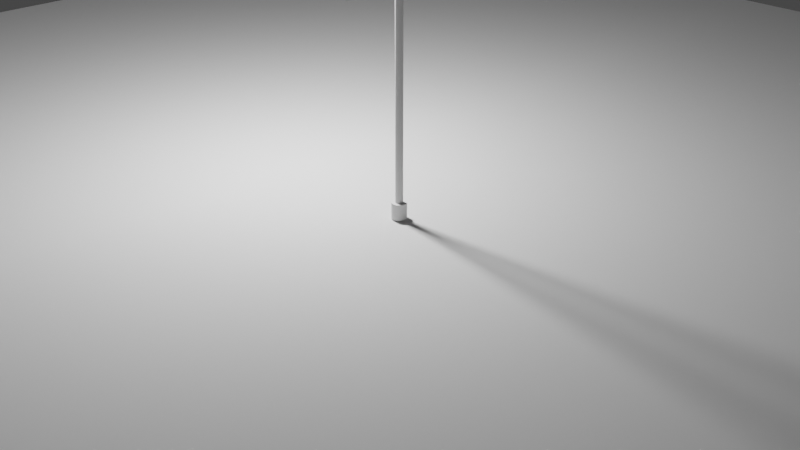 # Source: streetlamp.blend  (saved by Blender 2.80.27; exported with 4.5.12 LTS)
import bpy
from mathutils import Matrix  # noqa: F401  (used for matrix-valued properties, if any)

bpy.ops.wm.read_factory_settings(use_empty=True)
scene = bpy.context.scene
scene.name = 'Scene'

# ---- collections
col_collection = bpy.data.collections.new('Collection'); scene.collection.children.link(col_collection)

# ---- world
world_world = bpy.data.worlds.new('World'); scene.world = world_world
world_world.color = (0.05088, 0.05088, 0.05088)
world_world.use_sun_shadow = False
world_world.sun_shadow_jitter_overblur = 0.0

# ---- cameras
cam_camera = bpy.data.cameras.new('Camera')
cam_camera.clip_end = 100.0
cam_camera.ortho_scale = 7.314
cam_camera.dof.focus_distance = 0.0
cam_camera.dof.aperture_fstop = 128.0

# ---- lights
light_point = bpy.data.lights.new('Point', 'POINT')
light_point.transmission_factor = 0.0
light_point.energy = 1000.0
light_point.shadow_buffer_clip_start = 0.5
light_point.shadow_soft_size = 0.25
light_point.shadow_maximum_resolution = 0.006
light_point.use_absolute_resolution = True

# ---- meshes
me_cylinder = bpy.data.meshes.new('Cylinder')
me_cylinder.from_pydata([(0.0, 0.04, -1.75), (0.0, 0.04, 1.75), (0.007804, 0.03923, -1.75), (0.007804, 0.03923, 1.75), (0.01531, 0.03696, -1.75), (0.01531, 0.03696, 1.75), (0.02222, 0.03326, -1.75), (0.02222, 0.03326, 1.75), (0.02828, 0.02828, -1.75), (0.02828, 0.02828, 1.75), (0.03326, 0.02222, -1.75), (0.03326, 0.02222, 1.75), (0.03696, 0.01531, -1.75), (0.03696, 0.01531, 1.75), (0.03923, 0.007804, -1.75), (0.03923, 0.007804, 1.75), (0.04, 3.02e-09, -1.75), (0.04, 3.02e-09, 1.75), (0.03923, -0.007804, -1.75), (0.03923, -0.007804, 1.75), (0.03696, -0.01531, -1.75), (0.03696, -0.01531, 1.75), (0.03326, -0.02222, -1.75), (0.03326, -0.02222, 1.75), (0.02828, -0.02828, -1.75), (0.02828, -0.02828, 1.75), (0.02222, -0.03326, -1.75), (0.02222, -0.03326, 1.75), (0.01531, -0.03696, -1.75), (0.01531, -0.03696, 1.75), (0.007804, -0.03923, -1.75), (0.007804, -0.03923, 1.75), (-1.303e-08, -0.04, -1.75), (-1.303e-08, -0.04, 1.75), (-0.007804, -0.03923, -1.75), (-0.007804, -0.03923, 1.75), (-0.01531, -0.03696, -1.75), (-0.01531, -0.03696, 1.75), (-0.02222, -0.03326, -1.75), (-0.02222, -0.03326, 1.75), (-0.02828, -0.02828, -1.75), (-0.02828, -0.02828, 1.75), (-0.03326, -0.02222, -1.75), (-0.03326, -0.02222, 1.75), (-0.03696, -0.01531, -1.75), (-0.03696, -0.01531, 1.75), (-0.03923, -0.007804, -1.75), (-0.03923, -0.007804, 1.75), (-0.04, 3.862e-08, -1.75), (-0.04, 3.862e-08, 1.75), (-0.03923, 0.007804, -1.75), (-0.03923, 0.007804, 1.75), (-0.03696, 0.01531, -1.75), (-0.03696, 0.01531, 1.75), (-0.03326, 0.02222, -1.75), (-0.03326, 0.02222, 1.75), (-0.02828, 0.02828, -1.75), (-0.02828, 0.02828, 1.75), (-0.02222, 0.03326, -1.75), (-0.02222, 0.03326, 1.75), (-0.01531, 0.03696, -1.75), (-0.01531, 0.03696, 1.75), (-0.007804, 0.03923, -1.75), (-0.007804, 0.03923, 1.75)], [], [(0, 1, 3, 2), (2, 3, 5, 4), (4, 5, 7, 6), (6, 7, 9, 8), (8, 9, 11, 10), (10, 11, 13, 12), (12, 13, 15, 14), (14, 15, 17, 16), (16, 17, 19, 18), (18, 19, 21, 20), (20, 21, 23, 22), (22, 23, 25, 24), (24, 25, 27, 26), (26, 27, 29, 28), (28, 29, 31, 30), (30, 31, 33, 32), (32, 33, 35, 34), (34, 35, 37, 36), (36, 37, 39, 38), (38, 39, 41, 40), (40, 41, 43, 42), (42, 43, 45, 44), (44, 45, 47, 46), (46, 47, 49, 48), (48, 49, 51, 50), (50, 51, 53, 52), (52, 53, 55, 54), (54, 55, 57, 56), (56, 57, 59, 58), (58, 59, 61, 60), (3, 1, 63, 61, 59, 57, 55, 53, 51, 49, 47, 45, 43, 41, 39, 37, 35, 33, 31, 29, 27, 25, 23, 21, 19, 17, 15, 13, 11, 9, 7, 5), (60, 61, 63, 62), (62, 63, 1, 0), (0, 2, 4, 6, 8, 10, 12, 14, 16, 18, 20, 22, 24, 26, 28, 30, 32, 34, 36, 38, 40, 42, 44, 46, 48, 50, 52, 54, 56, 58, 60, 62)])
_uv = me_cylinder.uv_layers.new(name='UVMap')
_uv.uv.foreach_set('vector', [1.0, 0.5, 1.0, 1.0, 0.9688, 1.0, 0.9688, 0.5, 0.9688, 0.5, 0.9688, 1.0, 0.9375, 1.0, 0.9375, 0.5, 0.9375, 0.5, 0.9375, 1.0, 0.9062, 1.0, 0.9062, 0.5, 0.9062, 0.5, 0.9062, 1.0, 0.875, 1.0, 0.875, 0.5, 0.875, 0.5, 0.875, 1.0, 0.8438, 1.0, 0.8438, 0.5, 0.8438, 0.5, 0.8438, 1.0, 0.8125, 1.0, 0.8125, 0.5, 0.8125, 0.5, 0.8125, 1.0, 0.7812, 1.0, 0.7812, 0.5, 0.7812, 0.5, 0.7812, 1.0, 0.75, 1.0, 0.75, 0.5, 0.75, 0.5, 0.75, 1.0, 0.7188, 1.0, 0.7188, 0.5, 0.7188, 0.5, 0.7188, 1.0, 0.6875, 1.0, 0.6875, 0.5, 0.6875, 0.5, 0.6875, 1.0, 0.6562, 1.0, 0.6562, 0.5, 0.6562, 0.5, 0.6562, 1.0, 0.625, 1.0, 0.625, 0.5, 0.625, 0.5, 0.625, 1.0, 0.5938, 1.0, 0.5938, 0.5, 0.5938, 0.5, 0.5938, 1.0, 0.5625, 1.0, 0.5625, 0.5, 0.5625, 0.5, 0.5625, 1.0, 0.5312, 1.0, 0.5312, 0.5, 0.5312, 0.5, 0.5312, 1.0, 0.5, 1.0, 0.5, 0.5, 0.5, 0.5, 0.5, 1.0, 0.4688, 1.0, 0.4688, 0.5, 0.4688, 0.5, 0.4688, 1.0, 0.4375, 1.0, 0.4375, 0.5, 0.4375, 0.5, 0.4375, 1.0, 0.4062, 1.0, 0.4062, 0.5, 0.4062, 0.5, 0.4062, 1.0, 0.375, 1.0, 0.375, 0.5, 0.375, 0.5, 0.375, 1.0, 0.3438, 1.0, 0.3438, 0.5, 0.3438, 0.5, 0.3438, 1.0, 0.3125, 1.0, 0.3125, 0.5, 0.3125, 0.5, 0.3125, 1.0, 0.2812, 1.0, 0.2812, 0.5, 0.2812, 0.5, 0.2812, 1.0, 0.25, 1.0, 0.25, 0.5, 0.25, 0.5, 0.25, 1.0, 0.2188, 1.0, 0.2188, 0.5, 0.2188, 0.5, 0.2188, 1.0, 0.1875, 1.0, 0.1875, 0.5, 0.1875, 0.5, 0.1875, 1.0, 0.1562, 1.0, 0.1562, 0.5, 0.1562, 0.5, 0.1562, 1.0, 0.125, 1.0, 0.125, 0.5, 0.125, 0.5, 0.125, 1.0, 0.09375, 1.0, 0.09375, 0.5, 0.09375, 0.5, 0.09375, 1.0, 0.0625, 1.0, 0.0625, 0.5, 0.2968, 0.4854, 0.25, 0.49, 0.2032, 0.4854, 0.1582, 0.4717, 0.1167, 0.4496, 0.08029, 0.4197, 0.05045, 0.3833, 0.02827, 0.3418, 0.01461, 0.2968, 0.01, 0.25, 0.01461, 0.2032, 0.02827, 0.1582, 0.05045, 0.1167, 0.08029, 0.08029, 0.1167, 0.05045, 0.1582, 0.02827, 0.2032, 0.01461, 0.25, 0.01, 0.2968, 0.01461, 0.3418, 0.02827, 0.3833, 0.05045, 0.4197, 0.08029, 0.4496, 0.1167, 0.4717, 0.1582, 0.4854, 0.2032, 0.49, 0.25, 0.4854, 0.2968, 0.4717, 0.3418, 0.4496, 0.3833, 0.4197, 0.4197, 0.3833, 0.4496, 0.3418, 0.4717, 0.0625, 0.5, 0.0625, 1.0, 0.03125, 1.0, 0.03125, 0.5, 0.03125, 0.5, 0.03125, 1.0, 0.0, 1.0, 0.0, 0.5, 0.75, 0.49, 0.7968, 0.4854, 0.8418, 0.4717, 0.8833, 0.4496, 0.9197, 0.4197, 0.9496, 0.3833, 0.9717, 0.3418, 0.9854, 0.2968, 0.99, 0.25, 0.9854, 0.2032, 0.9717, 0.1582, 0.9496, 0.1167, 0.9197, 0.08029, 0.8833, 0.05045, 0.8418, 0.02827, 0.7968, 0.01461, 0.75, 0.01, 0.7032, 0.01461, 0.6582, 0.02827, 0.6167, 0.05045, 0.5803, 0.08029, 0.5504, 0.1167, 0.5283, 0.1582, 0.5146, 0.2032, 0.51, 0.25, 0.5146, 0.2968, 0.5283, 0.3418, 0.5504, 0.3833, 0.5803, 0.4197, 0.6167, 0.4496, 0.6582, 0.4717, 0.7032, 0.4854])
me_cylinder.use_remesh_preserve_volume = False
me_cylinder.use_remesh_preserve_attributes = False
me_cylinder.use_mirror_vertex_groups = False
me_cylinder.update()
me_cylinder_001 = bpy.data.meshes.new('Cylinder.001')
me_cylinder_001.from_pydata([(0.0, 0.08, -0.085), (0.0, 0.08, 0.085), (0.01561, 0.07846, -0.085), (0.01561, 0.07846, 0.085), (0.03061, 0.07391, -0.085), (0.03061, 0.07391, 0.085), (0.04445, 0.06652, -0.085), (0.04445, 0.06652, 0.085), (0.05657, 0.05657, -0.085), (0.05657, 0.05657, 0.085), (0.06652, 0.04445, -0.085), (0.06652, 0.04445, 0.085), (0.07391, 0.03061, -0.085), (0.07391, 0.03061, 0.085), (0.07846, 0.01561, -0.085), (0.07846, 0.01561, 0.085), (0.08, 6.04e-09, -0.085), (0.08, 6.04e-09, 0.085), (0.07846, -0.01561, -0.085), (0.07846, -0.01561, 0.085), (0.07391, -0.03061, -0.085), (0.07391, -0.03061, 0.085), (0.06652, -0.04445, -0.085), (0.06652, -0.04445, 0.085), (0.05657, -0.05657, -0.085), (0.05657, -0.05657, 0.085), (0.04445, -0.06652, -0.085), (0.04445, -0.06652, 0.085), (0.03061, -0.07391, -0.085), (0.03061, -0.07391, 0.085), (0.01561, -0.07846, -0.085), (0.01561, -0.07846, 0.085), (-2.607e-08, -0.08, -0.085), (-2.607e-08, -0.08, 0.085), (-0.01561, -0.07846, -0.085), (-0.01561, -0.07846, 0.085), (-0.03061, -0.07391, -0.085), (-0.03061, -0.07391, 0.085), (-0.04445, -0.06652, -0.085), (-0.04445, -0.06652, 0.085), (-0.05657, -0.05657, -0.085), (-0.05657, -0.05657, 0.085), (-0.06652, -0.04445, -0.085), (-0.06652, -0.04445, 0.085), (-0.07391, -0.03061, -0.085), (-0.07391, -0.03061, 0.085), (-0.07846, -0.01561, -0.085), (-0.07846, -0.01561, 0.085), (-0.08, 7.725e-08, -0.085), (-0.08, 7.725e-08, 0.085), (-0.07846, 0.01561, -0.085), (-0.07846, 0.01561, 0.085), (-0.07391, 0.03061, -0.085), (-0.07391, 0.03061, 0.085), (-0.06652, 0.04445, -0.085), (-0.06652, 0.04445, 0.085), (-0.05657, 0.05657, -0.085), (-0.05657, 0.05657, 0.085), (-0.04445, 0.06652, -0.085), (-0.04445, 0.06652, 0.085), (-0.03061, 0.07391, -0.085), (-0.03061, 0.07391, 0.085), (-0.01561, 0.07846, -0.085), (-0.01561, 0.07846, 0.085)], [], [(0, 1, 3, 2), (2, 3, 5, 4), (4, 5, 7, 6), (6, 7, 9, 8), (8, 9, 11, 10), (10, 11, 13, 12), (12, 13, 15, 14), (14, 15, 17, 16), (16, 17, 19, 18), (18, 19, 21, 20), (20, 21, 23, 22), (22, 23, 25, 24), (24, 25, 27, 26), (26, 27, 29, 28), (28, 29, 31, 30), (30, 31, 33, 32), (32, 33, 35, 34), (34, 35, 37, 36), (36, 37, 39, 38), (38, 39, 41, 40), (40, 41, 43, 42), (42, 43, 45, 44), (44, 45, 47, 46), (46, 47, 49, 48), (48, 49, 51, 50), (50, 51, 53, 52), (52, 53, 55, 54), (54, 55, 57, 56), (56, 57, 59, 58), (58, 59, 61, 60), (3, 1, 63, 61, 59, 57, 55, 53, 51, 49, 47, 45, 43, 41, 39, 37, 35, 33, 31, 29, 27, 25, 23, 21, 19, 17, 15, 13, 11, 9, 7, 5), (60, 61, 63, 62), (62, 63, 1, 0), (0, 2, 4, 6, 8, 10, 12, 14, 16, 18, 20, 22, 24, 26, 28, 30, 32, 34, 36, 38, 40, 42, 44, 46, 48, 50, 52, 54, 56, 58, 60, 62)])
_uv = me_cylinder_001.uv_layers.new(name='UVMap')
_uv.uv.foreach_set('vector', [1.0, 0.5, 1.0, 1.0, 0.9688, 1.0, 0.9688, 0.5, 0.9688, 0.5, 0.9688, 1.0, 0.9375, 1.0, 0.9375, 0.5, 0.9375, 0.5, 0.9375, 1.0, 0.9062, 1.0, 0.9062, 0.5, 0.9062, 0.5, 0.9062, 1.0, 0.875, 1.0, 0.875, 0.5, 0.875, 0.5, 0.875, 1.0, 0.8438, 1.0, 0.8438, 0.5, 0.8438, 0.5, 0.8438, 1.0, 0.8125, 1.0, 0.8125, 0.5, 0.8125, 0.5, 0.8125, 1.0, 0.7812, 1.0, 0.7812, 0.5, 0.7812, 0.5, 0.7812, 1.0, 0.75, 1.0, 0.75, 0.5, 0.75, 0.5, 0.75, 1.0, 0.7188, 1.0, 0.7188, 0.5, 0.7188, 0.5, 0.7188, 1.0, 0.6875, 1.0, 0.6875, 0.5, 0.6875, 0.5, 0.6875, 1.0, 0.6562, 1.0, 0.6562, 0.5, 0.6562, 0.5, 0.6562, 1.0, 0.625, 1.0, 0.625, 0.5, 0.625, 0.5, 0.625, 1.0, 0.5938, 1.0, 0.5938, 0.5, 0.5938, 0.5, 0.5938, 1.0, 0.5625, 1.0, 0.5625, 0.5, 0.5625, 0.5, 0.5625, 1.0, 0.5312, 1.0, 0.5312, 0.5, 0.5312, 0.5, 0.5312, 1.0, 0.5, 1.0, 0.5, 0.5, 0.5, 0.5, 0.5, 1.0, 0.4688, 1.0, 0.4688, 0.5, 0.4688, 0.5, 0.4688, 1.0, 0.4375, 1.0, 0.4375, 0.5, 0.4375, 0.5, 0.4375, 1.0, 0.4062, 1.0, 0.4062, 0.5, 0.4062, 0.5, 0.4062, 1.0, 0.375, 1.0, 0.375, 0.5, 0.375, 0.5, 0.375, 1.0, 0.3438, 1.0, 0.3438, 0.5, 0.3438, 0.5, 0.3438, 1.0, 0.3125, 1.0, 0.3125, 0.5, 0.3125, 0.5, 0.3125, 1.0, 0.2812, 1.0, 0.2812, 0.5, 0.2812, 0.5, 0.2812, 1.0, 0.25, 1.0, 0.25, 0.5, 0.25, 0.5, 0.25, 1.0, 0.2188, 1.0, 0.2188, 0.5, 0.2188, 0.5, 0.2188, 1.0, 0.1875, 1.0, 0.1875, 0.5, 0.1875, 0.5, 0.1875, 1.0, 0.1562, 1.0, 0.1562, 0.5, 0.1562, 0.5, 0.1562, 1.0, 0.125, 1.0, 0.125, 0.5, 0.125, 0.5, 0.125, 1.0, 0.09375, 1.0, 0.09375, 0.5, 0.09375, 0.5, 0.09375, 1.0, 0.0625, 1.0, 0.0625, 0.5, 0.2968, 0.4854, 0.25, 0.49, 0.2032, 0.4854, 0.1582, 0.4717, 0.1167, 0.4496, 0.08029, 0.4197, 0.05045, 0.3833, 0.02827, 0.3418, 0.01461, 0.2968, 0.01, 0.25, 0.01461, 0.2032, 0.02827, 0.1582, 0.05045, 0.1167, 0.08029, 0.08029, 0.1167, 0.05045, 0.1582, 0.02827, 0.2032, 0.01461, 0.25, 0.01, 0.2968, 0.01461, 0.3418, 0.02827, 0.3833, 0.05045, 0.4197, 0.08029, 0.4496, 0.1167, 0.4717, 0.1582, 0.4854, 0.2032, 0.49, 0.25, 0.4854, 0.2968, 0.4717, 0.3418, 0.4496, 0.3833, 0.4197, 0.4197, 0.3833, 0.4496, 0.3418, 0.4717, 0.0625, 0.5, 0.0625, 1.0, 0.03125, 1.0, 0.03125, 0.5, 0.03125, 0.5, 0.03125, 1.0, 0.0, 1.0, 0.0, 0.5, 0.75, 0.49, 0.7968, 0.4854, 0.8418, 0.4717, 0.8833, 0.4496, 0.9197, 0.4197, 0.9496, 0.3833, 0.9717, 0.3418, 0.9854, 0.2968, 0.99, 0.25, 0.9854, 0.2032, 0.9717, 0.1582, 0.9496, 0.1167, 0.9197, 0.08029, 0.8833, 0.05045, 0.8418, 0.02827, 0.7968, 0.01461, 0.75, 0.01, 0.7032, 0.01461, 0.6582, 0.02827, 0.6167, 0.05045, 0.5803, 0.08029, 0.5504, 0.1167, 0.5283, 0.1582, 0.5146, 0.2032, 0.51, 0.25, 0.5146, 0.2968, 0.5283, 0.3418, 0.5504, 0.3833, 0.5803, 0.4197, 0.6167, 0.4496, 0.6582, 0.4717, 0.7032, 0.4854])
me_cylinder_001.use_remesh_preserve_volume = False
me_cylinder_001.use_remesh_preserve_attributes = False
me_cylinder_001.use_mirror_vertex_groups = False
me_cylinder_001.update()
me_cylinder_002 = bpy.data.meshes.new('Cylinder.002')
me_cylinder_002.from_pydata([(0.0, 0.06, 0.085), (0.01171, 0.05885, 0.085), (0.02296, 0.05543, 0.085), (0.03333, 0.04989, 0.085), (0.04243, 0.04243, 0.085), (0.04989, 0.03333, 0.085), (0.05543, 0.02296, 0.085), (0.05885, 0.01171, 0.085), (0.06, 4.53e-09, 0.085), (0.05885, -0.01171, 0.085), (0.05543, -0.02296, 0.085), (0.04989, -0.03333, 0.085), (0.04243, -0.04243, 0.085), (0.03333, -0.04989, 0.085), (0.02296, -0.05543, 0.085), (0.01171, -0.05885, 0.085), (-1.955e-08, -0.06, 0.085), (-0.01171, -0.05885, 0.085), (-0.02296, -0.05543, 0.085), (-0.03333, -0.04989, 0.085), (-0.04243, -0.04243, 0.085), (-0.04989, -0.03333, 0.085), (-0.05543, -0.02296, 0.085), (-0.05885, -0.01171, 0.085), (-0.06, 5.794e-08, 0.085), (-0.05885, 0.01171, 0.085), (-0.05543, 0.02296, 0.085), (-0.04989, 0.03333, 0.085), (-0.04243, 0.04243, 0.085), (-0.03333, 0.04989, 0.085), (-0.02296, 0.05543, 0.085), (-0.01171, 0.05885, 0.085), (-9.662e-09, 0.04823, -0.085), (0.0, 0.06, -0.07329), (0.00941, 0.04731, -0.085), (0.01171, 0.05885, -0.07329), (0.01846, 0.04456, -0.085), (0.02296, 0.05543, -0.07329), (0.0268, 0.0401, -0.085), (0.03333, 0.04989, -0.07329), (0.03411, 0.03411, -0.085), (0.04243, 0.04243, -0.07329), (0.0401, 0.0268, -0.085), (0.04989, 0.03333, -0.07329), (0.04456, 0.01846, -0.085), (0.05543, 0.02296, -0.07329), (0.04731, 0.00941, -0.085), (0.05885, 0.01171, -0.07329), (0.04823, 8.149e-10, -0.085), (0.06, 4.53e-09, -0.07329), (0.04731, -0.00941, -0.085), (0.05885, -0.01171, -0.07329), (0.04456, -0.01846, -0.085), (0.05543, -0.02296, -0.07329), (0.0401, -0.0268, -0.085), (0.04989, -0.03333, -0.07329), (0.03411, -0.03411, -0.085), (0.04243, -0.04243, -0.07329), (0.0268, -0.0401, -0.085), (0.03333, -0.04989, -0.07329), (0.01846, -0.04456, -0.085), (0.02296, -0.05543, -0.07329), (0.00941, -0.04731, -0.085), (0.01171, -0.05885, -0.07329), (-1.222e-08, -0.04823, -0.085), (-1.955e-08, -0.06, -0.07329), (-0.00941, -0.04731, -0.085), (-0.01171, -0.05885, -0.07329), (-0.01846, -0.04456, -0.085), (-0.02296, -0.05543, -0.07329), (-0.0268, -0.0401, -0.085), (-0.03333, -0.04989, -0.07329), (-0.03411, -0.03411, -0.085), (-0.04243, -0.04243, -0.07329), (-0.0401, -0.0268, -0.085), (-0.04989, -0.03333, -0.07329), (-0.04456, -0.01846, -0.085), (-0.05543, -0.02296, -0.07329), (-0.04731, -0.00941, -0.085), (-0.05885, -0.01171, -0.07329), (-0.04823, 5.448e-08, -0.085), (-0.06, 5.794e-08, -0.07329), (-0.04731, 0.00941, -0.085), (-0.05885, 0.01171, -0.07329), (-0.04456, 0.01846, -0.085), (-0.05543, 0.02296, -0.07329), (-0.0401, 0.0268, -0.085), (-0.04989, 0.03333, -0.07329), (-0.03411, 0.03411, -0.085), (-0.04243, 0.04243, -0.07329), (-0.0268, 0.0401, -0.085), (-0.03333, 0.04989, -0.07329), (-0.01846, 0.04456, -0.085), (-0.02296, 0.05543, -0.07329), (-0.00941, 0.04731, -0.085), (-0.01171, 0.05885, -0.07329)], [], [(95, 31, 0, 33), (37, 2, 3, 39), (39, 3, 4, 41), (41, 4, 5, 43), (43, 5, 6, 45), (45, 6, 7, 47), (47, 7, 8, 49), (49, 8, 9, 51), (51, 9, 10, 53), (53, 10, 11, 55), (55, 11, 12, 57), (57, 12, 13, 59), (59, 13, 14, 61), (61, 14, 15, 63), (63, 15, 16, 65), (65, 16, 17, 67), (67, 17, 18, 69), (69, 18, 19, 71), (71, 19, 20, 73), (73, 20, 21, 75), (75, 21, 22, 77), (77, 22, 23, 79), (79, 23, 24, 81), (81, 24, 25, 83), (83, 25, 26, 85), (85, 26, 27, 87), (87, 27, 28, 89), (89, 28, 29, 91), (91, 29, 30, 93), (93, 30, 31, 95), (1, 0, 31, 30, 29, 28, 27, 26, 25, 24, 23, 22, 21, 20, 19, 18, 17, 16, 15, 14, 13, 12, 11, 10, 9, 8, 7, 6, 5, 4, 3, 2), (35, 1, 2, 37), (33, 0, 1, 35), (33, 35, 34, 32), (35, 37, 36, 34), (37, 39, 38, 36), (39, 41, 40, 38), (41, 43, 42, 40), (43, 45, 44, 42), (45, 47, 46, 44), (47, 49, 48, 46), (49, 51, 50, 48), (51, 53, 52, 50), (53, 55, 54, 52), (55, 57, 56, 54), (57, 59, 58, 56), (59, 61, 60, 58), (61, 63, 62, 60), (63, 65, 64, 62), (65, 67, 66, 64), (67, 69, 68, 66), (69, 71, 70, 68), (71, 73, 72, 70), (73, 75, 74, 72), (75, 77, 76, 74), (77, 79, 78, 76), (79, 81, 80, 78), (81, 83, 82, 80), (83, 85, 84, 82), (85, 87, 86, 84), (87, 89, 88, 86), (89, 91, 90, 88), (91, 93, 92, 90), (93, 95, 94, 92), (95, 33, 32, 94), (32, 34, 36, 38, 40, 42, 44, 46, 48, 50, 52, 54, 56, 58, 60, 62, 64, 66, 68, 70, 72, 74, 76, 78, 80, 82, 84, 86, 88, 90, 92, 94)])
_uv = me_cylinder_002.uv_layers.new(name='UVMap')
_uv.uv.foreach_set('vector', [0.03125, 0.5344, 0.03125, 1.0, 0.0, 1.0, 0.0, 0.5344, 0.9375, 0.5344, 0.9375, 1.0, 0.9062, 1.0, 0.9062, 0.5344, 0.9062, 0.5344, 0.9062, 1.0, 0.875, 1.0, 0.875, 0.5344, 0.875, 0.5344, 0.875, 1.0, 0.8438, 1.0, 0.8438, 0.5344, 0.8438, 0.5344, 0.8438, 1.0, 0.8125, 1.0, 0.8125, 0.5344, 0.8125, 0.5344, 0.8125, 1.0, 0.7812, 1.0, 0.7812, 0.5344, 0.7812, 0.5344, 0.7812, 1.0, 0.75, 1.0, 0.75, 0.5344, 0.75, 0.5344, 0.75, 1.0, 0.7188, 1.0, 0.7188, 0.5344, 0.7188, 0.5344, 0.7188, 1.0, 0.6875, 1.0, 0.6875, 0.5344, 0.6875, 0.5344, 0.6875, 1.0, 0.6562, 1.0, 0.6562, 0.5344, 0.6562, 0.5344, 0.6562, 1.0, 0.625, 1.0, 0.625, 0.5344, 0.625, 0.5344, 0.625, 1.0, 0.5938, 1.0, 0.5938, 0.5344, 0.5938, 0.5344, 0.5938, 1.0, 0.5625, 1.0, 0.5625, 0.5344, 0.5625, 0.5344, 0.5625, 1.0, 0.5312, 1.0, 0.5312, 0.5344, 0.5312, 0.5344, 0.5312, 1.0, 0.5, 1.0, 0.5, 0.5344, 0.5, 0.5344, 0.5, 1.0, 0.4688, 1.0, 0.4688, 0.5344, 0.4688, 0.5344, 0.4688, 1.0, 0.4375, 1.0, 0.4375, 0.5344, 0.4375, 0.5344, 0.4375, 1.0, 0.4062, 1.0, 0.4062, 0.5344, 0.4062, 0.5344, 0.4062, 1.0, 0.375, 1.0, 0.375, 0.5344, 0.375, 0.5344, 0.375, 1.0, 0.3438, 1.0, 0.3438, 0.5344, 0.3438, 0.5344, 0.3438, 1.0, 0.3125, 1.0, 0.3125, 0.5344, 0.3125, 0.5344, 0.3125, 1.0, 0.2812, 1.0, 0.2812, 0.5344, 0.2812, 0.5344, 0.2812, 1.0, 0.25, 1.0, 0.25, 0.5344, 0.25, 0.5344, 0.25, 1.0, 0.2188, 1.0, 0.2188, 0.5344, 0.2188, 0.5344, 0.2188, 1.0, 0.1875, 1.0, 0.1875, 0.5344, 0.1875, 0.5344, 0.1875, 1.0, 0.1562, 1.0, 0.1562, 0.5344, 0.1562, 0.5344, 0.1562, 1.0, 0.125, 1.0, 0.125, 0.5344, 0.125, 0.5344, 0.125, 1.0, 0.09375, 1.0, 0.09375, 0.5344, 0.09375, 0.5344, 0.09375, 1.0, 0.0625, 1.0, 0.0625, 0.5344, 0.0625, 0.5344, 0.0625, 1.0, 0.03125, 1.0, 0.03125, 0.5344, 0.2968, 0.4854, 0.25, 0.49, 0.2032, 0.4854, 0.1582, 0.4717, 0.1167, 0.4496, 0.08029, 0.4197, 0.05045, 0.3833, 0.02827, 0.3418, 0.01461, 0.2968, 0.01, 0.25, 0.01461, 0.2032, 0.02827, 0.1582, 0.05045, 0.1167, 0.08029, 0.08029, 0.1167, 0.05045, 0.1582, 0.02827, 0.2032, 0.01461, 0.25, 0.01, 0.2968, 0.01461, 0.3418, 0.02827, 0.3833, 0.05045, 0.4197, 0.08029, 0.4496, 0.1167, 0.4717, 0.1582, 0.4854, 0.2032, 0.49, 0.25, 0.4854, 0.2968, 0.4717, 0.3418, 0.4496, 0.3833, 0.4197, 0.4197, 0.3833, 0.4496, 0.3418, 0.4717, 0.9688, 0.5344, 0.9688, 1.0, 0.9375, 1.0, 0.9375, 0.5344, 1.0, 0.5344, 1.0, 1.0, 0.9688, 1.0, 0.9688, 0.5344, 1.0, 0.5344, 0.9688, 0.5344, 0.9718, 0.5, 0.9969, 0.5, 0.9688, 0.5344, 0.9375, 0.5344, 0.9406, 0.5, 0.9657, 0.5, 0.9375, 0.5344, 0.9062, 0.5344, 0.9093, 0.5, 0.9344, 0.5, 0.9062, 0.5344, 0.875, 0.5344, 0.8781, 0.5, 0.9032, 0.5, 0.875, 0.5344, 0.8438, 0.5344, 0.8468, 0.5, 0.8719, 0.5, 0.8438, 0.5344, 0.8125, 0.5344, 0.8156, 0.5, 0.8407, 0.5, 0.8125, 0.5344, 0.7812, 0.5344, 0.7843, 0.5, 0.8094, 0.5, 0.7812, 0.5344, 0.75, 0.5344, 0.7531, 0.5, 0.7782, 0.5, 0.75, 0.5344, 0.7188, 0.5344, 0.7218, 0.5, 0.7469, 0.5, 0.7188, 0.5344, 0.6875, 0.5344, 0.6906, 0.5, 0.7157, 0.5, 0.6875, 0.5344, 0.6562, 0.5344, 0.6593, 0.5, 0.6844, 0.5, 0.6562, 0.5344, 0.625, 0.5344, 0.6281, 0.5, 0.6532, 0.5, 0.625, 0.5344, 0.5938, 0.5344, 0.5968, 0.5, 0.6219, 0.5, 0.5938, 0.5344, 0.5625, 0.5344, 0.5656, 0.5, 0.5907, 0.5, 0.5625, 0.5344, 0.5312, 0.5344, 0.5343, 0.5, 0.5594, 0.5, 0.5312, 0.5344, 0.5, 0.5344, 0.5031, 0.5, 0.5282, 0.5, 0.5, 0.5344, 0.4688, 0.5344, 0.4718, 0.5, 0.4969, 0.5, 0.4688, 0.5344, 0.4375, 0.5344, 0.4406, 0.5, 0.4657, 0.5, 0.4375, 0.5344, 0.4062, 0.5344, 0.4093, 0.5, 0.4344, 0.5, 0.4062, 0.5344, 0.375, 0.5344, 0.3781, 0.5, 0.4032, 0.5, 0.375, 0.5344, 0.3438, 0.5344, 0.3468, 0.5, 0.3719, 0.5, 0.3438, 0.5344, 0.3125, 0.5344, 0.3156, 0.5, 0.3407, 0.5, 0.3125, 0.5344, 0.2812, 0.5344, 0.2843, 0.5, 0.3094, 0.5, 0.2812, 0.5344, 0.25, 0.5344, 0.2531, 0.5, 0.2782, 0.5, 0.25, 0.5344, 0.2188, 0.5344, 0.2218, 0.5, 0.2469, 0.5, 0.2188, 0.5344, 0.1875, 0.5344, 0.1906, 0.5, 0.2157, 0.5, 0.1875, 0.5344, 0.1562, 0.5344, 0.1593, 0.5, 0.1844, 0.5, 0.1562, 0.5344, 0.125, 0.5344, 0.1281, 0.5, 0.1532, 0.5, 0.125, 0.5344, 0.09375, 0.5344, 0.09681, 0.5, 0.1219, 0.5, 0.09375, 0.5344, 0.0625, 0.5344, 0.06556, 0.5, 0.09069, 0.5, 0.0625, 0.5344, 0.03125, 0.5344, 0.03431, 0.5, 0.05944, 0.5, 0.03125, 0.5344, 0.0, 0.5344, 0.003064, 0.5, 0.02819, 0.5, 0.75, 0.4429, 0.7876, 0.4392, 0.8238, 0.4282, 0.8572, 0.4104, 0.8864, 0.3864, 0.9104, 0.3572, 0.9282, 0.3238, 0.9392, 0.2876, 0.9429, 0.25, 0.9392, 0.2124, 0.9282, 0.1762, 0.9104, 0.1428, 0.8864, 0.1136, 0.8572, 0.08958, 0.8238, 0.07175, 0.7876, 0.06077, 0.75, 0.05707, 0.7124, 0.06077, 0.6762, 0.07175, 0.6428, 0.08958, 0.6136, 0.1136, 0.5896, 0.1428, 0.5718, 0.1762, 0.5608, 0.2124, 0.5571, 0.25, 0.5608, 0.2876, 0.5718, 0.3238, 0.5896, 0.3572, 0.6136, 0.3864, 0.6428, 0.4104, 0.6762, 0.4282, 0.7124, 0.4392])
me_cylinder_002.use_remesh_preserve_volume = False
me_cylinder_002.use_remesh_preserve_attributes = False
me_cylinder_002.use_mirror_vertex_groups = False
me_cylinder_002.update()
me_cylinder_003 = bpy.data.meshes.new('Cylinder.003')
me_cylinder_003.from_pydata([(0.0, 0.06, -0.26), (-0.06857, 0.06, 0.2282), (0.01171, 0.05885, -0.26), (-0.05686, 0.05885, 0.2282), (0.02296, 0.05543, -0.26), (-0.04561, 0.05543, 0.2282), (0.03333, 0.04989, -0.26), (-0.03524, 0.04989, 0.2282), (0.04243, 0.04243, -0.26), (-0.02614, 0.04243, 0.2282), (0.04989, 0.03333, -0.26), (-0.01868, 0.03333, 0.2282), (0.05543, 0.02296, -0.26), (-0.01314, 0.02296, 0.2282), (0.05885, 0.01171, -0.26), (-0.009722, 0.01171, 0.2282), (0.06, 4.53e-09, -0.26), (-0.00857, 4.849e-09, 0.2282), (0.05885, -0.01171, -0.26), (-0.009722, -0.01171, 0.2282), (0.05543, -0.02296, -0.26), (-0.01314, -0.02296, 0.2282), (0.04989, -0.03333, -0.26), (-0.01868, -0.03333, 0.2282), (0.04243, -0.04243, -0.26), (-0.02614, -0.04243, 0.2282), (0.03333, -0.04989, -0.26), (-0.03524, -0.04989, 0.2282), (0.02296, -0.05543, -0.26), (-0.04561, -0.05543, 0.2282), (0.01171, -0.05885, -0.26), (-0.05686, -0.05885, 0.2282), (-1.955e-08, -0.06, -0.26), (-0.06857, -0.06, 0.2282), (-0.01171, -0.05885, -0.26), (-0.08028, -0.05885, 0.2282), (-0.02296, -0.05543, -0.26), (-0.09153, -0.05543, 0.2282), (-0.03333, -0.04989, -0.26), (-0.1019, -0.04989, 0.2282), (-0.04243, -0.04243, -0.26), (-0.111, -0.04243, 0.2282), (-0.04989, -0.03333, -0.26), (-0.1185, -0.03333, 0.2282), (-0.05543, -0.02296, -0.26), (-0.124, -0.02296, 0.2282), (-0.05885, -0.01171, -0.26), (-0.1274, -0.01171, 0.2282), (-0.06, 5.794e-08, -0.26), (-0.1286, 5.826e-08, 0.2282), (-0.05885, 0.01171, -0.26), (-0.1274, 0.01171, 0.2282), (-0.05543, 0.02296, -0.26), (-0.124, 0.02296, 0.2282), (-0.04989, 0.03333, -0.26), (-0.1185, 0.03333, 0.2282), (-0.04243, 0.04243, -0.26), (-0.111, 0.04243, 0.2282), (-0.03333, 0.04989, -0.26), (-0.1019, 0.04989, 0.2282), (-0.02296, 0.05543, -0.26), (-0.09153, 0.05543, 0.2282), (-0.01171, 0.05885, -0.26), (-0.08027, 0.05885, 0.2282), (0.0, 0.06, 0.0), (0.01171, 0.05885, 0.0), (0.02296, 0.05543, 0.0), (0.03333, 0.04989, 0.0), (0.04243, 0.04243, 0.0), (0.04989, 0.03333, 0.0), (0.05543, 0.02296, 0.0), (0.05885, 0.01171, 0.0), (0.06, 4.53e-09, 0.0), (0.05885, -0.01171, 0.0), (0.05543, -0.02296, 0.0), (0.04989, -0.03333, 0.0), (0.04243, -0.04243, 0.0), (0.03333, -0.04989, 0.0), (0.02296, -0.05543, 0.0), (0.01171, -0.05885, 0.0), (-1.955e-08, -0.06, 0.0), (-0.01171, -0.05885, 0.0), (-0.02296, -0.05543, 0.0), (-0.03333, -0.04989, 0.0), (-0.04243, -0.04243, 0.0), (-0.04989, -0.03333, 0.0), (-0.05543, -0.02296, 0.0), (-0.05885, -0.01171, 0.0), (-0.06, 5.794e-08, 0.0), (-0.05885, 0.01171, 0.0), (-0.05543, 0.02296, 0.0), (-0.04989, 0.03333, 0.0), (-0.04243, 0.04243, 0.0), (-0.03333, 0.04989, 0.0), (-0.02296, 0.05543, 0.0), (-0.01171, 0.05885, 0.0), (0.0, 0.06, 0.13), (0.01171, 0.05885, 0.13), (0.02296, 0.05543, 0.13), (0.03333, 0.04989, 0.13), (0.04243, 0.04243, 0.13), (0.04989, 0.03333, 0.13), (0.05543, 0.02296, 0.13), (0.05885, 0.01171, 0.13), (0.06, 4.53e-09, 0.13), (0.05885, -0.01171, 0.13), (0.05543, -0.02296, 0.13), (0.04989, -0.03333, 0.13), (0.04243, -0.04243, 0.13), (0.03333, -0.04989, 0.13), (0.02296, -0.05543, 0.13), (0.01171, -0.05885, 0.13), (-1.955e-08, -0.06, 0.13), (-0.01171, -0.05885, 0.13), (-0.02296, -0.05543, 0.13), (-0.03333, -0.04989, 0.13), (-0.04243, -0.04243, 0.13), (-0.04989, -0.03333, 0.13), (-0.05543, -0.02296, 0.13), (-0.05885, -0.01171, 0.13), (-0.06, 5.794e-08, 0.13), (-0.05885, 0.01171, 0.13), (-0.05543, 0.02296, 0.13), (-0.04989, 0.03333, 0.13), (-0.04243, 0.04243, 0.13), (-0.03333, 0.04989, 0.13), (-0.02296, 0.05543, 0.13), (-0.01171, 0.05885, 0.13), (0.0, 0.06, 0.195), (0.01171, 0.05885, 0.195), (0.02296, 0.05543, 0.195), (0.03333, 0.04989, 0.195), (0.04243, 0.04243, 0.195), (0.04989, 0.03333, 0.195), (0.05543, 0.02296, 0.195), (0.05885, 0.01171, 0.195), (0.06, 4.53e-09, 0.195), (0.05885, -0.01171, 0.195), (0.05543, -0.02296, 0.195), (0.04989, -0.03333, 0.195), (0.04243, -0.04243, 0.195), (0.03333, -0.04989, 0.195), (0.02296, -0.05543, 0.195), (0.01171, -0.05885, 0.195), (-1.955e-08, -0.06, 0.195), (-0.01171, -0.05885, 0.195), (-0.02296, -0.05543, 0.195), (-0.03333, -0.04989, 0.195), (-0.04243, -0.04243, 0.195), (-0.04989, -0.03333, 0.195), (-0.05543, -0.02296, 0.195), (-0.05885, -0.01171, 0.195), (-0.06, 5.794e-08, 0.195), (-0.05885, 0.01171, 0.195), (-0.05543, 0.02296, 0.195), (-0.04989, 0.03333, 0.195), (-0.04243, 0.04243, 0.195), (-0.03333, 0.04989, 0.195), (-0.02296, 0.05543, 0.195), (-0.01171, 0.05885, 0.195)], [], [(128, 1, 3, 129), (129, 3, 5, 130), (130, 5, 7, 131), (131, 7, 9, 132), (132, 9, 11, 133), (133, 11, 13, 134), (134, 13, 15, 135), (135, 15, 17, 136), (136, 17, 19, 137), (137, 19, 21, 138), (138, 21, 23, 139), (139, 23, 25, 140), (140, 25, 27, 141), (141, 27, 29, 142), (142, 29, 31, 143), (143, 31, 33, 144), (144, 33, 35, 145), (145, 35, 37, 146), (146, 37, 39, 147), (147, 39, 41, 148), (148, 41, 43, 149), (149, 43, 45, 150), (150, 45, 47, 151), (151, 47, 49, 152), (152, 49, 51, 153), (153, 51, 53, 154), (154, 53, 55, 155), (155, 55, 57, 156), (156, 57, 59, 157), (157, 59, 61, 158), (3, 1, 63, 61, 59, 57, 55, 53, 51, 49, 47, 45, 43, 41, 39, 37, 35, 33, 31, 29, 27, 25, 23, 21, 19, 17, 15, 13, 11, 9, 7, 5), (158, 61, 63, 159), (159, 63, 1, 128), (0, 2, 4, 6, 8, 10, 12, 14, 16, 18, 20, 22, 24, 26, 28, 30, 32, 34, 36, 38, 40, 42, 44, 46, 48, 50, 52, 54, 56, 58, 60, 62), (62, 95, 64, 0), (60, 94, 95, 62), (58, 93, 94, 60), (56, 92, 93, 58), (54, 91, 92, 56), (52, 90, 91, 54), (50, 89, 90, 52), (48, 88, 89, 50), (46, 87, 88, 48), (44, 86, 87, 46), (42, 85, 86, 44), (40, 84, 85, 42), (38, 83, 84, 40), (36, 82, 83, 38), (34, 81, 82, 36), (32, 80, 81, 34), (30, 79, 80, 32), (28, 78, 79, 30), (26, 77, 78, 28), (24, 76, 77, 26), (22, 75, 76, 24), (20, 74, 75, 22), (18, 73, 74, 20), (16, 72, 73, 18), (14, 71, 72, 16), (12, 70, 71, 14), (10, 69, 70, 12), (8, 68, 69, 10), (6, 67, 68, 8), (4, 66, 67, 6), (2, 65, 66, 4), (0, 64, 65, 2), (95, 127, 96, 64), (94, 126, 127, 95), (93, 125, 126, 94), (92, 124, 125, 93), (91, 123, 124, 92), (90, 122, 123, 91), (89, 121, 122, 90), (88, 120, 121, 89), (87, 119, 120, 88), (86, 118, 119, 87), (85, 117, 118, 86), (84, 116, 117, 85), (83, 115, 116, 84), (82, 114, 115, 83), (81, 113, 114, 82), (80, 112, 113, 81), (79, 111, 112, 80), (78, 110, 111, 79), (77, 109, 110, 78), (76, 108, 109, 77), (75, 107, 108, 76), (74, 106, 107, 75), (73, 105, 106, 74), (72, 104, 105, 73), (71, 103, 104, 72), (70, 102, 103, 71), (69, 101, 102, 70), (68, 100, 101, 69), (67, 99, 100, 68), (66, 98, 99, 67), (65, 97, 98, 66), (64, 96, 97, 65), (127, 159, 128, 96), (126, 158, 159, 127), (125, 157, 158, 126), (124, 156, 157, 125), (123, 155, 156, 124), (122, 154, 155, 123), (121, 153, 154, 122), (120, 152, 153, 121), (119, 151, 152, 120), (118, 150, 151, 119), (117, 149, 150, 118), (116, 148, 149, 117), (115, 147, 148, 116), (114, 146, 147, 115), (113, 145, 146, 114), (112, 144, 145, 113), (111, 143, 144, 112), (110, 142, 143, 111), (109, 141, 142, 110), (108, 140, 141, 109), (107, 139, 140, 108), (106, 138, 139, 107), (105, 137, 138, 106), (104, 136, 137, 105), (103, 135, 136, 104), (102, 134, 135, 103), (101, 133, 134, 102), (100, 132, 133, 101), (99, 131, 132, 100), (98, 130, 131, 99), (97, 129, 130, 98), (96, 128, 129, 97)])
_uv = me_cylinder_003.uv_layers.new(name='UVMap')
_uv.uv.foreach_set('vector', [1.0, 0.9375, 1.0, 1.0, 0.9688, 1.0, 0.9688, 0.9375, 0.9688, 0.9375, 0.9688, 1.0, 0.9375, 1.0, 0.9375, 0.9375, 0.9375, 0.9375, 0.9375, 1.0, 0.9062, 1.0, 0.9062, 0.9375, 0.9062, 0.9375, 0.9062, 1.0, 0.875, 1.0, 0.875, 0.9375, 0.875, 0.9375, 0.875, 1.0, 0.8438, 1.0, 0.8438, 0.9375, 0.8438, 0.9375, 0.8438, 1.0, 0.8125, 1.0, 0.8125, 0.9375, 0.8125, 0.9375, 0.8125, 1.0, 0.7812, 1.0, 0.7812, 0.9375, 0.7812, 0.9375, 0.7812, 1.0, 0.75, 1.0, 0.75, 0.9375, 0.75, 0.9375, 0.75, 1.0, 0.7188, 1.0, 0.7188, 0.9375, 0.7188, 0.9375, 0.7188, 1.0, 0.6875, 1.0, 0.6875, 0.9375, 0.6875, 0.9375, 0.6875, 1.0, 0.6562, 1.0, 0.6562, 0.9375, 0.6562, 0.9375, 0.6562, 1.0, 0.625, 1.0, 0.625, 0.9375, 0.625, 0.9375, 0.625, 1.0, 0.5938, 1.0, 0.5938, 0.9375, 0.5938, 0.9375, 0.5938, 1.0, 0.5625, 1.0, 0.5625, 0.9375, 0.5625, 0.9375, 0.5625, 1.0, 0.5312, 1.0, 0.5312, 0.9375, 0.5312, 0.9375, 0.5312, 1.0, 0.5, 1.0, 0.5, 0.9375, 0.5, 0.9375, 0.5, 1.0, 0.4688, 1.0, 0.4688, 0.9375, 0.4688, 0.9375, 0.4688, 1.0, 0.4375, 1.0, 0.4375, 0.9375, 0.4375, 0.9375, 0.4375, 1.0, 0.4062, 1.0, 0.4062, 0.9375, 0.4062, 0.9375, 0.4062, 1.0, 0.375, 1.0, 0.375, 0.9375, 0.375, 0.9375, 0.375, 1.0, 0.3438, 1.0, 0.3438, 0.9375, 0.3438, 0.9375, 0.3438, 1.0, 0.3125, 1.0, 0.3125, 0.9375, 0.3125, 0.9375, 0.3125, 1.0, 0.2812, 1.0, 0.2812, 0.9375, 0.2812, 0.9375, 0.2812, 1.0, 0.25, 1.0, 0.25, 0.9375, 0.25, 0.9375, 0.25, 1.0, 0.2188, 1.0, 0.2188, 0.9375, 0.2188, 0.9375, 0.2188, 1.0, 0.1875, 1.0, 0.1875, 0.9375, 0.1875, 0.9375, 0.1875, 1.0, 0.1562, 1.0, 0.1562, 0.9375, 0.1562, 0.9375, 0.1562, 1.0, 0.125, 1.0, 0.125, 0.9375, 0.125, 0.9375, 0.125, 1.0, 0.09375, 1.0, 0.09375, 0.9375, 0.09375, 0.9375, 0.09375, 1.0, 0.0625, 1.0, 0.0625, 0.9375, 0.2968, 0.4854, 0.25, 0.49, 0.2032, 0.4854, 0.1582, 0.4717, 0.1167, 0.4496, 0.08029, 0.4197, 0.05045, 0.3833, 0.02827, 0.3418, 0.01461, 0.2968, 0.01, 0.25, 0.01461, 0.2032, 0.02827, 0.1582, 0.05045, 0.1167, 0.08029, 0.08029, 0.1167, 0.05045, 0.1582, 0.02827, 0.2032, 0.01461, 0.25, 0.01, 0.2968, 0.01461, 0.3418, 0.02827, 0.3833, 0.05045, 0.4197, 0.08029, 0.4496, 0.1167, 0.4717, 0.1582, 0.4854, 0.2032, 0.49, 0.25, 0.4854, 0.2968, 0.4717, 0.3418, 0.4496, 0.3833, 0.4197, 0.4197, 0.3833, 0.4496, 0.3418, 0.4717, 0.0625, 0.9375, 0.0625, 1.0, 0.03125, 1.0, 0.03125, 0.9375, 0.03125, 0.9375, 0.03125, 1.0, 0.0, 1.0, 0.0, 0.9375, 0.75, 0.49, 0.7968, 0.4854, 0.8418, 0.4717, 0.8833, 0.4496, 0.9197, 0.4197, 0.9496, 0.3833, 0.9717, 0.3418, 0.9854, 0.2968, 0.99, 0.25, 0.9854, 0.2032, 0.9717, 0.1582, 0.9496, 0.1167, 0.9197, 0.08029, 0.8833, 0.05045, 0.8418, 0.02827, 0.7968, 0.01461, 0.75, 0.01, 0.7032, 0.01461, 0.6582, 0.02827, 0.6167, 0.05045, 0.5803, 0.08029, 0.5504, 0.1167, 0.5283, 0.1582, 0.5146, 0.2032, 0.51, 0.25, 0.5146, 0.2968, 0.5283, 0.3418, 0.5504, 0.3833, 0.5803, 0.4197, 0.6167, 0.4496, 0.6582, 0.4717, 0.7032, 0.4854, 0.03125, 0.5, 0.03125, 0.75, 0.0, 0.75, 0.0, 0.5, 0.0625, 0.5, 0.0625, 0.75, 0.03125, 0.75, 0.03125, 0.5, 0.09375, 0.5, 0.09375, 0.75, 0.0625, 0.75, 0.0625, 0.5, 0.125, 0.5, 0.125, 0.75, 0.09375, 0.75, 0.09375, 0.5, 0.1562, 0.5, 0.1562, 0.75, 0.125, 0.75, 0.125, 0.5, 0.1875, 0.5, 0.1875, 0.75, 0.1562, 0.75, 0.1562, 0.5, 0.2188, 0.5, 0.2188, 0.75, 0.1875, 0.75, 0.1875, 0.5, 0.25, 0.5, 0.25, 0.75, 0.2188, 0.75, 0.2188, 0.5, 0.2812, 0.5, 0.2812, 0.75, 0.25, 0.75, 0.25, 0.5, 0.3125, 0.5, 0.3125, 0.75, 0.2812, 0.75, 0.2812, 0.5, 0.3438, 0.5, 0.3438, 0.75, 0.3125, 0.75, 0.3125, 0.5, 0.375, 0.5, 0.375, 0.75, 0.3438, 0.75, 0.3438, 0.5, 0.4062, 0.5, 0.4062, 0.75, 0.375, 0.75, 0.375, 0.5, 0.4375, 0.5, 0.4375, 0.75, 0.4062, 0.75, 0.4062, 0.5, 0.4688, 0.5, 0.4688, 0.75, 0.4375, 0.75, 0.4375, 0.5, 0.5, 0.5, 0.5, 0.75, 0.4688, 0.75, 0.4688, 0.5, 0.5312, 0.5, 0.5312, 0.75, 0.5, 0.75, 0.5, 0.5, 0.5625, 0.5, 0.5625, 0.75, 0.5312, 0.75, 0.5312, 0.5, 0.5938, 0.5, 0.5938, 0.75, 0.5625, 0.75, 0.5625, 0.5, 0.625, 0.5, 0.625, 0.75, 0.5938, 0.75, 0.5938, 0.5, 0.6562, 0.5, 0.6562, 0.75, 0.625, 0.75, 0.625, 0.5, 0.6875, 0.5, 0.6875, 0.75, 0.6562, 0.75, 0.6562, 0.5, 0.7188, 0.5, 0.7188, 0.75, 0.6875, 0.75, 0.6875, 0.5, 0.75, 0.5, 0.75, 0.75, 0.7188, 0.75, 0.7188, 0.5, 0.7812, 0.5, 0.7812, 0.75, 0.75, 0.75, 0.75, 0.5, 0.8125, 0.5, 0.8125, 0.75, 0.7812, 0.75, 0.7812, 0.5, 0.8438, 0.5, 0.8438, 0.75, 0.8125, 0.75, 0.8125, 0.5, 0.875, 0.5, 0.875, 0.75, 0.8438, 0.75, 0.8438, 0.5, 0.9062, 0.5, 0.9062, 0.75, 0.875, 0.75, 0.875, 0.5, 0.9375, 0.5, 0.9375, 0.75, 0.9062, 0.75, 0.9062, 0.5, 0.9688, 0.5, 0.9688, 0.75, 0.9375, 0.75, 0.9375, 0.5, 1.0, 0.5, 1.0, 0.75, 0.9688, 0.75, 0.9688, 0.5, 0.03125, 0.75, 0.03125, 0.875, 0.0, 0.875, 0.0, 0.75, 0.0625, 0.75, 0.0625, 0.875, 0.03125, 0.875, 0.03125, 0.75, 0.09375, 0.75, 0.09375, 0.875, 0.0625, 0.875, 0.0625, 0.75, 0.125, 0.75, 0.125, 0.875, 0.09375, 0.875, 0.09375, 0.75, 0.1562, 0.75, 0.1562, 0.875, 0.125, 0.875, 0.125, 0.75, 0.1875, 0.75, 0.1875, 0.875, 0.1562, 0.875, 0.1562, 0.75, 0.2188, 0.75, 0.2188, 0.875, 0.1875, 0.875, 0.1875, 0.75, 0.25, 0.75, 0.25, 0.875, 0.2188, 0.875, 0.2188, 0.75, 0.2812, 0.75, 0.2812, 0.875, 0.25, 0.875, 0.25, 0.75, 0.3125, 0.75, 0.3125, 0.875, 0.2812, 0.875, 0.2812, 0.75, 0.3438, 0.75, 0.3438, 0.875, 0.3125, 0.875, 0.3125, 0.75, 0.375, 0.75, 0.375, 0.875, 0.3438, 0.875, 0.3438, 0.75, 0.4062, 0.75, 0.4062, 0.875, 0.375, 0.875, 0.375, 0.75, 0.4375, 0.75, 0.4375, 0.875, 0.4062, 0.875, 0.4062, 0.75, 0.4688, 0.75, 0.4688, 0.875, 0.4375, 0.875, 0.4375, 0.75, 0.5, 0.75, 0.5, 0.875, 0.4688, 0.875, 0.4688, 0.75, 0.5312, 0.75, 0.5312, 0.875, 0.5, 0.875, 0.5, 0.75, 0.5625, 0.75, 0.5625, 0.875, 0.5312, 0.875, 0.5312, 0.75, 0.5938, 0.75, 0.5938, 0.875, 0.5625, 0.875, 0.5625, 0.75, 0.625, 0.75, 0.625, 0.875, 0.5938, 0.875, 0.5938, 0.75, 0.6562, 0.75, 0.6562, 0.875, 0.625, 0.875, 0.625, 0.75, 0.6875, 0.75, 0.6875, 0.875, 0.6562, 0.875, 0.6562, 0.75, 0.7188, 0.75, 0.7188, 0.875, 0.6875, 0.875, 0.6875, 0.75, 0.75, 0.75, 0.75, 0.875, 0.7188, 0.875, 0.7188, 0.75, 0.7812, 0.75, 0.7812, 0.875, 0.75, 0.875, 0.75, 0.75, 0.8125, 0.75, 0.8125, 0.875, 0.7812, 0.875, 0.7812, 0.75, 0.8438, 0.75, 0.8438, 0.875, 0.8125, 0.875, 0.8125, 0.75, 0.875, 0.75, 0.875, 0.875, 0.8438, 0.875, 0.8438, 0.75, 0.9062, 0.75, 0.9062, 0.875, 0.875, 0.875, 0.875, 0.75, 0.9375, 0.75, 0.9375, 0.875, 0.9062, 0.875, 0.9062, 0.75, 0.9688, 0.75, 0.9688, 0.875, 0.9375, 0.875, 0.9375, 0.75, 1.0, 0.75, 1.0, 0.875, 0.9688, 0.875, 0.9688, 0.75, 0.03125, 0.875, 0.03125, 0.9375, 0.0, 0.9375, 0.0, 0.875, 0.0625, 0.875, 0.0625, 0.9375, 0.03125, 0.9375, 0.03125, 0.875, 0.09375, 0.875, 0.09375, 0.9375, 0.0625, 0.9375, 0.0625, 0.875, 0.125, 0.875, 0.125, 0.9375, 0.09375, 0.9375, 0.09375, 0.875, 0.1562, 0.875, 0.1562, 0.9375, 0.125, 0.9375, 0.125, 0.875, 0.1875, 0.875, 0.1875, 0.9375, 0.1562, 0.9375, 0.1562, 0.875, 0.2188, 0.875, 0.2188, 0.9375, 0.1875, 0.9375, 0.1875, 0.875, 0.25, 0.875, 0.25, 0.9375, 0.2188, 0.9375, 0.2188, 0.875, 0.2812, 0.875, 0.2812, 0.9375, 0.25, 0.9375, 0.25, 0.875, 0.3125, 0.875, 0.3125, 0.9375, 0.2812, 0.9375, 0.2812, 0.875, 0.3438, 0.875, 0.3438, 0.9375, 0.3125, 0.9375, 0.3125, 0.875, 0.375, 0.875, 0.375, 0.9375, 0.3438, 0.9375, 0.3438, 0.875, 0.4062, 0.875, 0.4062, 0.9375, 0.375, 0.9375, 0.375, 0.875, 0.4375, 0.875, 0.4375, 0.9375, 0.4062, 0.9375, 0.4062, 0.875, 0.4688, 0.875, 0.4688, 0.9375, 0.4375, 0.9375, 0.4375, 0.875, 0.5, 0.875, 0.5, 0.9375, 0.4688, 0.9375, 0.4688, 0.875, 0.5312, 0.875, 0.5312, 0.9375, 0.5, 0.9375, 0.5, 0.875, 0.5625, 0.875, 0.5625, 0.9375, 0.5312, 0.9375, 0.5312, 0.875, 0.5938, 0.875, 0.5938, 0.9375, 0.5625, 0.9375, 0.5625, 0.875, 0.625, 0.875, 0.625, 0.9375, 0.5938, 0.9375, 0.5938, 0.875, 0.6562, 0.875, 0.6562, 0.9375, 0.625, 0.9375, 0.625, 0.875, 0.6875, 0.875, 0.6875, 0.9375, 0.6562, 0.9375, 0.6562, 0.875, 0.7188, 0.875, 0.7188, 0.9375, 0.6875, 0.9375, 0.6875, 0.875, 0.75, 0.875, 0.75, 0.9375, 0.7188, 0.9375, 0.7188, 0.875, 0.7812, 0.875, 0.7812, 0.9375, 0.75, 0.9375, 0.75, 0.875, 0.8125, 0.875, 0.8125, 0.9375, 0.7812, 0.9375, 0.7812, 0.875, 0.8438, 0.875, 0.8438, 0.9375, 0.8125, 0.9375, 0.8125, 0.875, 0.875, 0.875, 0.875, 0.9375, 0.8438, 0.9375, 0.8438, 0.875, 0.9062, 0.875, 0.9062, 0.9375, 0.875, 0.9375, 0.875, 0.875, 0.9375, 0.875, 0.9375, 0.9375, 0.9062, 0.9375, 0.9062, 0.875, 0.9688, 0.875, 0.9688, 0.9375, 0.9375, 0.9375, 0.9375, 0.875, 1.0, 0.875, 1.0, 0.9375, 0.9688, 0.9375, 0.9688, 0.875])
me_cylinder_003.use_remesh_preserve_volume = False
me_cylinder_003.use_remesh_preserve_attributes = False
me_cylinder_003.use_mirror_vertex_groups = False
me_cylinder_003.update()
me_cone = bpy.data.meshes.new('Cone')
me_cone.from_pydata([(-0.1554, 0.781, -0.525), (-0.3047, 0.7357, -0.525), (-0.4424, 0.6621, -0.525), (-0.5631, 0.5631, -0.525), (-0.6621, 0.4424, -0.525), (-0.7357, 0.3047, -0.525), (-0.781, 0.1554, -0.525), (-0.7963, 5.905e-07, -0.525), (-0.781, -0.1554, -0.525), (-0.7357, -0.3047, -0.525), (-0.6621, -0.4424, -0.525), (-0.5631, -0.5631, -0.525), (-0.4424, -0.6621, -0.525), (-0.3047, -0.7357, -0.525), (-0.1554, -0.781, -0.525), (-2.012e-07, -0.7963, -0.525), (0.1554, -0.781, -0.525), (0.3047, -0.7357, -0.525), (0.4424, -0.6621, -0.525), (0.5631, -0.5631, -0.525), (0.6621, -0.4424, -0.525), (0.7357, -0.3047, -0.525), (0.781, -0.1554, -0.525), (0.0, 0.0, 0.4286), (0.7963, 1.49e-08, -0.525), (0.781, 0.1554, -0.525), (0.7357, 0.3047, -0.525), (0.6621, 0.4424, -0.525), (0.5631, 0.5631, -0.525), (0.4424, 0.6621, -0.525), (0.3047, 0.7357, -0.525), (-1.527e-07, 0.7963, -0.525), (0.1554, 0.781, -0.525), (-1.527e-07, 0.7963, -0.77), (0.0, 0.8895, -0.5998), (0.1554, 0.781, -0.77), (0.1735, 0.8724, -0.5998), (0.3047, 0.7357, -0.77), (0.3404, 0.8217, -0.5998), (0.4942, 0.7396, -0.5998), (0.4424, 0.6621, -0.77), (0.6289, 0.6289, -0.5998), (0.5631, 0.5631, -0.77), (0.7396, 0.4942, -0.5998), (0.6621, 0.4424, -0.77), (0.8217, 0.3404, -0.5998), (0.7357, 0.3047, -0.77), (0.8724, 0.1735, -0.5998), (0.781, 0.1554, -0.77), (0.8895, 6.715e-08, -0.5998), (0.7963, 1.49e-08, -0.77), (0.8724, -0.1735, -0.5998), (0.781, -0.1554, -0.77), (0.8217, -0.3404, -0.5998), (0.7357, -0.3047, -0.77), (0.7396, -0.4942, -0.5998), (0.6621, -0.4424, -0.77), (0.6289, -0.6289, -0.5998), (0.5631, -0.5631, -0.77), (0.4942, -0.7396, -0.5998), (0.4424, -0.6621, -0.77), (0.3404, -0.8217, -0.5998), (0.3047, -0.7357, -0.77), (0.1735, -0.8724, -0.5998), (0.1554, -0.781, -0.77), (-2.898e-07, -0.8895, -0.5998), (-2.012e-07, -0.7963, -0.77), (-0.1554, -0.781, -0.77), (-0.1735, -0.8724, -0.5998), (-0.3047, -0.7357, -0.77), (-0.3404, -0.8217, -0.5998), (-0.4424, -0.6621, -0.77), (-0.4942, -0.7396, -0.5998), (-0.5631, -0.5631, -0.77), (-0.6289, -0.6289, -0.5998), (-0.6621, -0.4424, -0.77), (-0.7396, -0.4942, -0.5998), (-0.7357, -0.3047, -0.77), (-0.8217, -0.3404, -0.5998), (-0.781, -0.1554, -0.77), (-0.8724, -0.1735, -0.5998), (-0.7963, 5.905e-07, -0.77), (-0.8895, 8.589e-07, -0.5998), (-0.781, 0.1554, -0.77), (-0.8724, 0.1735, -0.5998), (-0.7357, 0.3047, -0.77), (-0.8217, 0.3404, -0.5998), (-0.6621, 0.4424, -0.77), (-0.7396, 0.4942, -0.5998), (-0.5631, 0.5631, -0.77), (-0.6289, 0.6289, -0.5998), (-0.4424, 0.6621, -0.77), (-0.4942, 0.7396, -0.5998), (-0.3047, 0.7357, -0.77), (-0.3404, 0.8217, -0.5998), (-0.1554, 0.781, -0.77), (-0.1735, 0.8724, -0.5998)], [], [(96, 23, 34), (38, 23, 39), (39, 23, 41), (41, 23, 43), (43, 23, 45), (45, 23, 47), (47, 23, 49), (49, 23, 51), (51, 23, 53), (53, 23, 55), (55, 23, 57), (57, 23, 59), (59, 23, 61), (61, 23, 63), (63, 23, 65), (65, 23, 68), (68, 23, 70), (70, 23, 72), (72, 23, 74), (74, 23, 76), (76, 23, 78), (78, 23, 80), (80, 23, 82), (82, 23, 84), (84, 23, 86), (86, 23, 88), (88, 23, 90), (90, 23, 92), (92, 23, 94), (94, 23, 96), (31, 32, 30, 29, 28, 27, 26, 25, 24, 22, 21, 20, 19, 18, 17, 16, 15, 14, 13, 12, 11, 10, 9, 8, 7, 6, 5, 4, 3, 2, 1, 0), (36, 23, 38), (34, 23, 36), (34, 36, 35, 33), (36, 38, 37, 35), (38, 39, 40, 37), (39, 41, 42, 40), (41, 43, 44, 42), (43, 45, 46, 44), (45, 47, 48, 46), (47, 49, 50, 48), (49, 51, 52, 50), (51, 53, 54, 52), (53, 55, 56, 54), (55, 57, 58, 56), (57, 59, 60, 58), (59, 61, 62, 60), (61, 63, 64, 62), (63, 65, 66, 64), (65, 68, 67, 66), (68, 70, 69, 67), (70, 72, 71, 69), (72, 74, 73, 71), (74, 76, 75, 73), (76, 78, 77, 75), (78, 80, 79, 77), (80, 82, 81, 79), (82, 84, 83, 81), (84, 86, 85, 83), (86, 88, 87, 85), (88, 90, 89, 87), (90, 92, 91, 89), (92, 94, 93, 91), (94, 96, 95, 93), (96, 34, 33, 95), (66, 67, 14, 15), (83, 85, 5, 6), (40, 42, 28, 29), (58, 60, 18, 19), (75, 77, 9, 10), (93, 95, 0, 1), (50, 52, 22, 24), (67, 69, 13, 14), (85, 87, 4, 5), (95, 33, 31, 0), (42, 44, 27, 28), (60, 62, 17, 18), (77, 79, 8, 9), (33, 35, 32, 31), (52, 54, 21, 22), (69, 71, 12, 13), (87, 89, 3, 4), (44, 46, 26, 27), (62, 64, 16, 17), (79, 81, 7, 8), (35, 37, 30, 32), (54, 56, 20, 21), (71, 73, 11, 12), (89, 91, 2, 3), (46, 48, 25, 26), (64, 66, 15, 16), (81, 83, 6, 7), (37, 40, 29, 30), (56, 58, 19, 20), (73, 75, 10, 11), (91, 93, 1, 2), (48, 50, 24, 25)])
_uv = me_cone.uv_layers.new(name='UVMap')
_uv.uv.foreach_set('vector', [0.2084, 0.4594, 0.25, 0.25, 0.25, 0.4635, 0.3317, 0.4472, 0.25, 0.25, 0.3686, 0.4275, 0.3686, 0.4275, 0.25, 0.25, 0.4009, 0.4009, 0.4009, 0.4009, 0.25, 0.25, 0.4275, 0.3686, 0.4275, 0.3686, 0.25, 0.25, 0.4472, 0.3317, 0.4472, 0.3317, 0.25, 0.25, 0.4594, 0.2916, 0.4594, 0.2916, 0.25, 0.25, 0.4635, 0.25, 0.4635, 0.25, 0.25, 0.25, 0.4594, 0.2084, 0.4594, 0.2084, 0.25, 0.25, 0.4472, 0.1683, 0.4472, 0.1683, 0.25, 0.25, 0.4275, 0.1314, 0.4275, 0.1314, 0.25, 0.25, 0.4009, 0.09906, 0.4009, 0.09906, 0.25, 0.25, 0.3686, 0.07251, 0.3686, 0.07251, 0.25, 0.25, 0.3317, 0.05278, 0.3317, 0.05278, 0.25, 0.25, 0.2916, 0.04063, 0.2916, 0.04063, 0.25, 0.25, 0.25, 0.03653, 0.25, 0.03653, 0.25, 0.25, 0.2084, 0.04063, 0.2084, 0.04063, 0.25, 0.25, 0.1683, 0.05278, 0.1683, 0.05278, 0.25, 0.25, 0.1314, 0.07251, 0.1314, 0.07251, 0.25, 0.25, 0.09906, 0.09906, 0.09906, 0.09906, 0.25, 0.25, 0.07251, 0.1314, 0.07251, 0.1314, 0.25, 0.25, 0.05278, 0.1683, 0.05278, 0.1683, 0.25, 0.25, 0.04063, 0.2084, 0.04063, 0.2084, 0.25, 0.25, 0.03653, 0.25, 0.03653, 0.25, 0.25, 0.25, 0.04063, 0.2916, 0.04063, 0.2916, 0.25, 0.25, 0.05278, 0.3317, 0.05278, 0.3317, 0.25, 0.25, 0.07251, 0.3686, 0.07251, 0.3686, 0.25, 0.25, 0.09906, 0.4009, 0.09906, 0.4009, 0.25, 0.25, 0.1314, 0.4275, 0.1314, 0.4275, 0.25, 0.25, 0.1683, 0.4472, 0.1683, 0.4472, 0.25, 0.25, 0.2084, 0.4594, 0.75, 0.4411, 0.7873, 0.4374, 0.8231, 0.4266, 0.8562, 0.4089, 0.8851, 0.3851, 0.9089, 0.3562, 0.9266, 0.3231, 0.9374, 0.2873, 0.9411, 0.25, 0.9374, 0.2127, 0.9266, 0.1769, 0.9089, 0.1438, 0.8851, 0.1149, 0.8562, 0.09109, 0.8231, 0.07343, 0.7873, 0.06256, 0.75, 0.05888, 0.7127, 0.06256, 0.6769, 0.07343, 0.6438, 0.09109, 0.6149, 0.1149, 0.5911, 0.1438, 0.5734, 0.1769, 0.5626, 0.2127, 0.5589, 0.25, 0.5626, 0.2873, 0.5734, 0.3231, 0.5911, 0.3562, 0.6149, 0.3851, 0.6438, 0.4089, 0.6769, 0.4266, 0.7127, 0.4374, 0.2916, 0.4594, 0.25, 0.25, 0.3317, 0.4472, 0.25, 0.4635, 0.25, 0.25, 0.2916, 0.4594, 0.25, 0.4635, 0.2916, 0.4594, 0.2921, 0.4859, 0.2548, 0.4895, 0.2916, 0.4594, 0.3317, 0.4472, 0.3373, 0.4731, 0.3014, 0.484, 0.3317, 0.4472, 0.3686, 0.4275, 0.3791, 0.4518, 0.3461, 0.4695, 0.3686, 0.4275, 0.4009, 0.4009, 0.416, 0.4227, 0.387, 0.4465, 0.4009, 0.4009, 0.4275, 0.3686, 0.4465, 0.387, 0.4227, 0.416, 0.4275, 0.3686, 0.4472, 0.3317, 0.4695, 0.3461, 0.4518, 0.3791, 0.4472, 0.3317, 0.4594, 0.2916, 0.484, 0.3014, 0.4731, 0.3373, 0.4594, 0.2916, 0.4635, 0.25, 0.4895, 0.2548, 0.4859, 0.2921, 0.4635, 0.25, 0.4594, 0.2084, 0.4859, 0.2079, 0.4895, 0.2452, 0.4594, 0.2084, 0.4472, 0.1683, 0.4731, 0.1627, 0.484, 0.1986, 0.4472, 0.1683, 0.4275, 0.1314, 0.4518, 0.1209, 0.4695, 0.1539, 0.4275, 0.1314, 0.4009, 0.09906, 0.4227, 0.084, 0.4465, 0.113, 0.4009, 0.09906, 0.3686, 0.07251, 0.387, 0.05349, 0.416, 0.07725, 0.3686, 0.07251, 0.3317, 0.05278, 0.3461, 0.03053, 0.3791, 0.04819, 0.3317, 0.05278, 0.2916, 0.04063, 0.3014, 0.016, 0.3373, 0.02688, 0.2916, 0.04063, 0.25, 0.03653, 0.2548, 0.01047, 0.2921, 0.01414, 0.25, 0.03653, 0.2084, 0.04063, 0.2079, 0.01414, 0.2452, 0.01047, 0.2084, 0.04063, 0.1683, 0.05278, 0.1627, 0.02688, 0.1986, 0.016, 0.1683, 0.05278, 0.1314, 0.07251, 0.1209, 0.04819, 0.1539, 0.03053, 0.1314, 0.07251, 0.09906, 0.09906, 0.084, 0.07725, 0.113, 0.05349, 0.09906, 0.09906, 0.07251, 0.1314, 0.05349, 0.113, 0.07725, 0.084, 0.07251, 0.1314, 0.05278, 0.1683, 0.03053, 0.1539, 0.04819, 0.1209, 0.05278, 0.1683, 0.04063, 0.2084, 0.016, 0.1986, 0.02688, 0.1627, 0.04063, 0.2084, 0.03653, 0.25, 0.01047, 0.2452, 0.01414, 0.2079, 0.03653, 0.25, 0.04063, 0.2916, 0.01414, 0.2921, 0.01047, 0.2548, 0.04063, 0.2916, 0.05278, 0.3317, 0.02688, 0.3373, 0.016, 0.3014, 0.05278, 0.3317, 0.07251, 0.3686, 0.04819, 0.3791, 0.03053, 0.3461, 0.07251, 0.3686, 0.09906, 0.4009, 0.07725, 0.416, 0.05349, 0.387, 0.09906, 0.4009, 0.1314, 0.4275, 0.113, 0.4465, 0.084, 0.4227, 0.1314, 0.4275, 0.1683, 0.4472, 0.1539, 0.4695, 0.1209, 0.4518, 0.1683, 0.4472, 0.2084, 0.4594, 0.1986, 0.484, 0.1627, 0.4731, 0.2084, 0.4594, 0.25, 0.4635, 0.2452, 0.4895, 0.2079, 0.4859, 0.2452, 0.01047, 0.2079, 0.01414, 0.2079, 0.01414, 0.2452, 0.01047, 0.016, 0.3014, 0.02688, 0.3373, 0.02688, 0.3373, 0.016, 0.3014, 0.387, 0.4465, 0.416, 0.4227, 0.416, 0.4227, 0.387, 0.4465, 0.416, 0.07725, 0.387, 0.05349, 0.387, 0.05349, 0.416, 0.07725, 0.04819, 0.1209, 0.03053, 0.1539, 0.03053, 0.1539, 0.04819, 0.1209, 0.1627, 0.4731, 0.1986, 0.484, 0.1986, 0.484, 0.1627, 0.4731, 0.4895, 0.2452, 0.4859, 0.2079, 0.4859, 0.2079, 0.4895, 0.2452, 0.1986, 0.016, 0.1627, 0.02688, 0.1627, 0.02688, 0.1986, 0.016, 0.03053, 0.3461, 0.04819, 0.3791, 0.04819, 0.3791, 0.03053, 0.3461, 0.2079, 0.4859, 0.2452, 0.4895, 0.2452, 0.4895, 0.2079, 0.4859, 0.4227, 0.416, 0.4465, 0.387, 0.4465, 0.387, 0.4227, 0.416, 0.3791, 0.04819, 0.3461, 0.03053, 0.3461, 0.03053, 0.3791, 0.04819, 0.02688, 0.1627, 0.016, 0.1986, 0.016, 0.1986, 0.02688, 0.1627, 0.2548, 0.4895, 0.2921, 0.4859, 0.2921, 0.4859, 0.2548, 0.4895, 0.484, 0.1986, 0.4731, 0.1627, 0.4731, 0.1627, 0.484, 0.1986, 0.1539, 0.03053, 0.1209, 0.04819, 0.1209, 0.04819, 0.1539, 0.03053, 0.05349, 0.387, 0.07725, 0.416, 0.07725, 0.416, 0.05349, 0.387, 0.4518, 0.3791, 0.4695, 0.3461, 0.4695, 0.3461, 0.4518, 0.3791, 0.3373, 0.02688, 0.3014, 0.016, 0.3014, 0.016, 0.3373, 0.02688, 0.01414, 0.2079, 0.01047, 0.2452, 0.01047, 0.2452, 0.01414, 0.2079, 0.3014, 0.484, 0.3373, 0.4731, 0.3373, 0.4731, 0.3014, 0.484, 0.4695, 0.1539, 0.4518, 0.1209, 0.4518, 0.1209, 0.4695, 0.1539, 0.113, 0.05349, 0.084, 0.07725, 0.084, 0.07725, 0.113, 0.05349, 0.084, 0.4227, 0.113, 0.4465, 0.113, 0.4465, 0.084, 0.4227, 0.4731, 0.3373, 0.484, 0.3014, 0.484, 0.3014, 0.4731, 0.3373, 0.2921, 0.01414, 0.2548, 0.01047, 0.2548, 0.01047, 0.2921, 0.01414, 0.01047, 0.2548, 0.01414, 0.2921, 0.01414, 0.2921, 0.01047, 0.2548, 0.3461, 0.4695, 0.3791, 0.4518, 0.3791, 0.4518, 0.3461, 0.4695, 0.4465, 0.113, 0.4227, 0.084, 0.4227, 0.084, 0.4465, 0.113, 0.07725, 0.084, 0.05349, 0.113, 0.05349, 0.113, 0.07725, 0.084, 0.1209, 0.4518, 0.1539, 0.4695, 0.1539, 0.4695, 0.1209, 0.4518, 0.4859, 0.2921, 0.4895, 0.2548, 0.4895, 0.2548, 0.4859, 0.2921])
me_cone.use_remesh_preserve_volume = False
me_cone.use_remesh_preserve_attributes = False
me_cone.use_mirror_vertex_groups = False
me_cone.update()
me_plane = bpy.data.meshes.new('Plane')
me_plane.from_pydata([(-10.0, -10.0, 0.0), (10.0, -10.0, 0.0), (-10.0, 10.0, 0.0), (10.0, 10.0, 0.0)], [], [(0, 1, 3, 2)])
_uv = me_plane.uv_layers.new(name='UVMap')
_uv.uv.foreach_set('vector', [0.0, 0.0, 1.0, 0.0, 1.0, 1.0, 0.0, 1.0])
me_plane.use_remesh_preserve_volume = False
me_plane.use_remesh_preserve_attributes = False
me_plane.use_mirror_vertex_groups = False
me_plane.update()

# ---- objects
ob_camera = bpy.data.objects.new('Camera', cam_camera)
ob_cylinder = bpy.data.objects.new('Cylinder', me_cylinder)
ob_cylinder_001 = bpy.data.objects.new('Cylinder.001', me_cylinder_001)
ob_cylinder_002 = bpy.data.objects.new('Cylinder.002', me_cylinder_002)
ob_cylinder_003 = bpy.data.objects.new('Cylinder.003', me_cylinder_003)
ob_cone = bpy.data.objects.new('Cone', me_cone)
ob_point = bpy.data.objects.new('Point', light_point)
ob_plane = bpy.data.objects.new('Plane', me_plane)

# ---- transforms, parenting, visibility, modifiers, constraints
ob_camera.location = (7.359, -6.926, 4.958)
ob_camera.rotation_euler = (1.109, 0.0, 0.8149)
ob_camera.lock_rotations_4d = False
ob_camera.empty_display_type = 'ARROWS'
ob_camera.color = (0.0, 0.0, 0.0, 0.0)
ob_camera.display_type = 'WIRE'
ob_camera.lineart.crease_threshold = 0.0
ob_cylinder.location = (0.0, 0.0, 1.845)
ob_cylinder.scale = (1.0, 1.0, 0.9594)
ob_cylinder.lineart.crease_threshold = 0.0
ob_cylinder_001.location = (0.0, 0.0, 0.1)
ob_cylinder_001.lineart.crease_threshold = 0.0
ob_cylinder_002.location = (0.002536, 0.005713, 3.525)
ob_cylinder_002.lineart.crease_threshold = 0.0
ob_cylinder_003.location = (-0.8752, 0.005713, 3.518)
ob_cylinder_003.rotation_euler = (0.0, -1.314, 0.0)
ob_cylinder_003.scale = (0.5621, 0.5582, 3.498)
ob_cylinder_003.lineart.crease_threshold = 0.0
ob_cone.location = (-1.656, 0.009045, 3.703)
ob_cone.scale = (0.1069, 0.1069, 0.1069)
ob_cone.lineart.crease_threshold = 0.0
ob_point.parent = ob_cone
ob_point.matrix_parent_inverse = Matrix(((9.353, -0.0, 0.0, 15.49), (-0.0, 9.353, -0.0, 0.1062), (-0.0, 0.0, 9.353, -34.63), (-0.0, 0.0, -0.0, 1.0)))
ob_point.location = (-1.65, -0.002745, 3.626)
ob_point.lineart.crease_threshold = 0.0
ob_plane.location = (0.0, 0.0, 0.0)
ob_plane.lineart.crease_threshold = 0.0

# ---- collection membership
col_collection.objects.link(ob_camera)
col_collection.objects.link(ob_cylinder)
col_collection.objects.link(ob_cylinder_001)
col_collection.objects.link(ob_cylinder_002)
col_collection.objects.link(ob_cylinder_003)
col_collection.objects.link(ob_cone)
col_collection.objects.link(ob_point)
col_collection.objects.link(ob_plane)

# ---- scene / render settings (as saved in the file)
scene.camera = ob_camera
scene.frame_start = 1; scene.frame_end = 250; scene.frame_set(1)
scene.render.engine = 'BLENDER_EEVEE_NEXT'
scene.render.motion_blur_shutter = 1.0
scene.cycles.use_denoising = False
scene.cycles.samples = 128
scene.cycles.sampling_pattern = 'TABULATED_SOBOL'
scene.cycles.use_adaptive_sampling = False
scene.cycles.use_light_tree = False
scene.view_settings.view_transform = 'Filmic'
bpy.context.view_layer.update()
